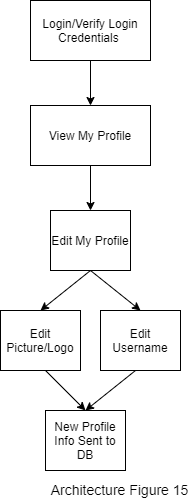

The diagram above was exported from draw.io. Its source (the exported page's mxGraphModel, read from the mxfile embedded in the PNG):
<mxGraphModel dx="868" dy="401" grid="0" gridSize="10" guides="1" tooltips="1" connect="1" arrows="1" fold="1" page="1" pageScale="1" pageWidth="1700" pageHeight="1100" math="0" shadow="0">
  <root>
    <mxCell id="0" />
    <mxCell id="1" parent="0" />
    <mxCell id="vpHYFIn2ZNXuIdOEGEHI-11" style="edgeStyle=none;rounded=0;orthogonalLoop=1;jettySize=auto;html=1;exitX=0.5;exitY=1;exitDx=0;exitDy=0;entryX=0.5;entryY=0;entryDx=0;entryDy=0;" parent="1" source="vpHYFIn2ZNXuIdOEGEHI-12" target="vpHYFIn2ZNXuIdOEGEHI-19" edge="1">
      <mxGeometry relative="1" as="geometry" />
    </mxCell>
    <mxCell id="vpHYFIn2ZNXuIdOEGEHI-12" value="View My Profile" style="rounded=0;whiteSpace=wrap;html=1;gradientColor=none;" parent="1" vertex="1">
      <mxGeometry x="1030" y="345" width="120" height="60" as="geometry" />
    </mxCell>
    <mxCell id="vpHYFIn2ZNXuIdOEGEHI-19" value="Edit My Profile" style="rounded=0;whiteSpace=wrap;html=1;gradientColor=none;" parent="1" vertex="1">
      <mxGeometry x="1050" y="450" width="80" height="60" as="geometry" />
    </mxCell>
    <mxCell id="j2exZOgO8ZjkZJNEc6dY-1" style="edgeStyle=orthogonalEdgeStyle;rounded=0;orthogonalLoop=1;jettySize=auto;html=1;exitX=0.5;exitY=1;exitDx=0;exitDy=0;entryX=0.5;entryY=0;entryDx=0;entryDy=0;" parent="1" source="vpHYFIn2ZNXuIdOEGEHI-47" target="vpHYFIn2ZNXuIdOEGEHI-12" edge="1">
      <mxGeometry relative="1" as="geometry" />
    </mxCell>
    <mxCell id="vpHYFIn2ZNXuIdOEGEHI-47" value="Login/Verify Login Credentials&amp;nbsp;" style="rounded=0;whiteSpace=wrap;html=1;gradientColor=none;" parent="1" vertex="1">
      <mxGeometry x="1030" y="240" width="120" height="60" as="geometry" />
    </mxCell>
    <mxCell id="vpHYFIn2ZNXuIdOEGEHI-50" value="Edit Username" style="rounded=0;whiteSpace=wrap;html=1;gradientColor=none;" parent="1" vertex="1">
      <mxGeometry x="1100" y="550" width="80" height="60" as="geometry" />
    </mxCell>
    <mxCell id="vpHYFIn2ZNXuIdOEGEHI-51" value="Edit Picture/Logo" style="rounded=0;whiteSpace=wrap;html=1;gradientColor=none;" parent="1" vertex="1">
      <mxGeometry x="1000" y="550" width="80" height="60" as="geometry" />
    </mxCell>
    <mxCell id="vpHYFIn2ZNXuIdOEGEHI-52" style="edgeStyle=none;rounded=0;orthogonalLoop=1;jettySize=auto;html=1;exitX=0.5;exitY=1;exitDx=0;exitDy=0;entryX=0.5;entryY=0;entryDx=0;entryDy=0;" parent="1" target="vpHYFIn2ZNXuIdOEGEHI-51" edge="1">
      <mxGeometry relative="1" as="geometry">
        <mxPoint x="1090" y="510" as="sourcePoint" />
      </mxGeometry>
    </mxCell>
    <mxCell id="vpHYFIn2ZNXuIdOEGEHI-53" style="edgeStyle=none;rounded=0;orthogonalLoop=1;jettySize=auto;html=1;exitX=0.5;exitY=1;exitDx=0;exitDy=0;entryX=0.5;entryY=0;entryDx=0;entryDy=0;" parent="1" target="vpHYFIn2ZNXuIdOEGEHI-50" edge="1">
      <mxGeometry relative="1" as="geometry">
        <mxPoint x="1090" y="510" as="sourcePoint" />
      </mxGeometry>
    </mxCell>
    <mxCell id="vpHYFIn2ZNXuIdOEGEHI-54" style="edgeStyle=none;rounded=0;orthogonalLoop=1;jettySize=auto;html=1;exitX=0.5;exitY=1;exitDx=0;exitDy=0;entryX=0.5;entryY=0;entryDx=0;entryDy=0;" parent="1" target="vpHYFIn2ZNXuIdOEGEHI-56" edge="1">
      <mxGeometry relative="1" as="geometry">
        <mxPoint x="1135" y="610" as="sourcePoint" />
      </mxGeometry>
    </mxCell>
    <mxCell id="vpHYFIn2ZNXuIdOEGEHI-55" style="edgeStyle=none;rounded=0;orthogonalLoop=1;jettySize=auto;html=1;exitX=0.5;exitY=1;exitDx=0;exitDy=0;entryX=0.5;entryY=0;entryDx=0;entryDy=0;" parent="1" target="vpHYFIn2ZNXuIdOEGEHI-56" edge="1">
      <mxGeometry relative="1" as="geometry">
        <mxPoint x="1045" y="610" as="sourcePoint" />
      </mxGeometry>
    </mxCell>
    <mxCell id="vpHYFIn2ZNXuIdOEGEHI-56" value="New Profile Info Sent to DB" style="rounded=0;whiteSpace=wrap;html=1;gradientColor=none;" parent="1" vertex="1">
      <mxGeometry x="1045" y="650" width="80" height="60" as="geometry" />
    </mxCell>
    <mxCell id="2" value="&lt;div style=&quot;box-sizing: border-box ; font-family: &amp;#34;segoe ui&amp;#34; , , &amp;#34;apple color emoji&amp;#34; , &amp;#34;segoe ui emoji&amp;#34; , sans-serif ; font-size: 14px&quot;&gt;Architecture Figure 15&lt;/div&gt;" style="text;html=1;align=center;verticalAlign=middle;resizable=0;points=[];autosize=1;" vertex="1" parent="1">
      <mxGeometry x="1045" y="720" width="148" height="18" as="geometry" />
    </mxCell>
  </root>
</mxGraphModel>